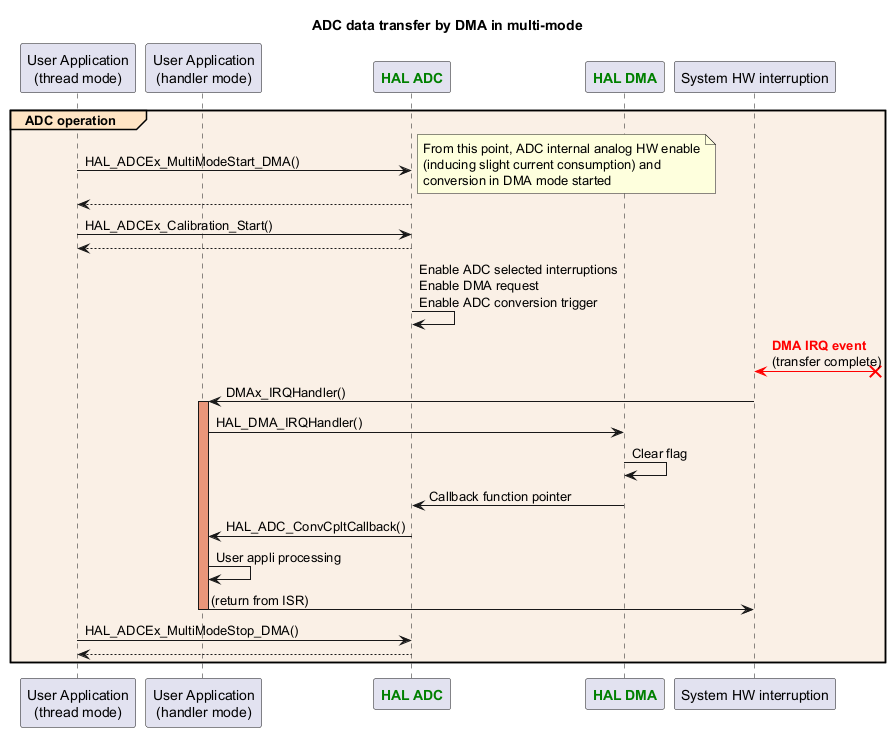

The diagram above was rendered by PlantUML. Its source (embedded in the PNG):
@startuml

title: ADC data transfer by DMA in multi-mode

participant "User Application\n(thread mode)" as appli
participant "User Application\n(handler mode)" as appli_IRQ
participant "<font color=green><b>HAL ADC</b></font>" as ADC
participant "<font color=green><b>HAL DMA</b></font>" as DMA
participant "System HW interruption" as interruption

group#Bisque #Linen ADC operation
appli->ADC : HAL_ADCEx_MultiModeStart_DMA()
note right
From this point, ADC internal analog HW enable
(inducing slight current consumption) and
conversion in DMA mode started
end note
return
appli->ADC : HAL_ADCEx_Calibration_Start()
return

ADC->ADC : Enable ADC selected interruptions\nEnable DMA request\nEnable ADC conversion trigger
interruption <[#red]-x? : <font color=red><b>DMA IRQ event\n(transfer complete)
interruption -> appli_IRQ : DMAx_IRQHandler()
activate appli_IRQ #DarkSalmon
appli_IRQ -> DMA : HAL_DMA_IRQHandler()
DMA -> DMA : Clear flag
DMA->ADC : Callback function pointer
ADC -> appli_IRQ: HAL_ADC_ConvCpltCallback()
appli_IRQ -> appli_IRQ : User appli processing
appli_IRQ -> interruption : (return from ISR)
deactivate appli_IRQ

appli->ADC : HAL_ADCEx_MultiModeStop_DMA()
return
end

@enduml